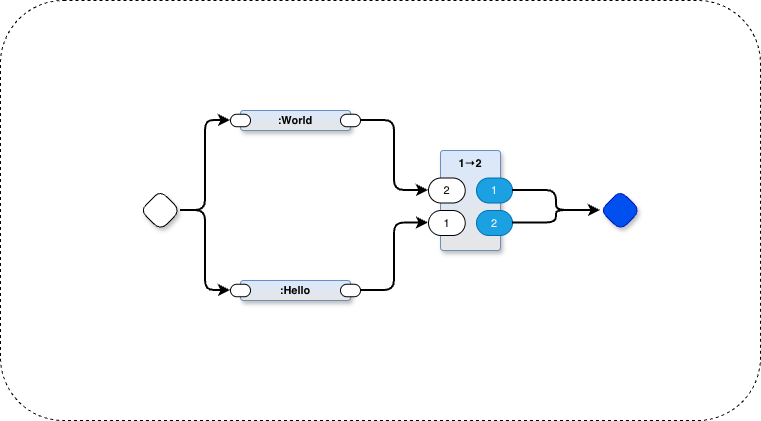

The diagram above was exported from draw.io. Its source (the exported page's mxGraphModel, read from the mxfile embedded in the PNG):
<mxGraphModel dx="1106" dy="758" grid="1" gridSize="10" guides="1" tooltips="1" connect="1" arrows="1" fold="1" page="1" pageScale="1" pageWidth="1100" pageHeight="850" math="0" shadow="0">
  <root>
    <mxCell id="0" />
    <mxCell id="1" parent="0" />
    <mxCell id="UXHvmUacjb0yVj66nkAg-1" value="" style="rounded=1;whiteSpace=wrap;html=1;dashed=1;fillColor=none;" vertex="1" parent="1">
      <mxGeometry y="30" width="760" height="420" as="geometry" />
    </mxCell>
    <mxCell id="n8kg52j3blKjJ06txv2A-1" value="" style="rhombus;whiteSpace=wrap;html=1;rounded=1;fontStyle=1;glass=0;sketch=0;fontSize=12;points=[[0,0.5,0,0,0],[0.5,0,0,0,0],[0.5,1,0,0,0],[1,0.5,0,0,0]];shadow=1;fontFamily=Helvetica;fontColor=default;labelBackgroundColor=none;" parent="1" vertex="1">
      <mxGeometry x="140" y="220" width="40" height="40" as="geometry" />
    </mxCell>
    <mxCell id="n8kg52j3blKjJ06txv2A-2" value="" style="rhombus;whiteSpace=wrap;html=1;rounded=1;fontStyle=1;glass=0;sketch=0;fontSize=12;points=[[0,0.5,0,0,0],[0.5,0,0,0,0],[0.5,1,0,0,0],[1,0.5,0,0,0]];shadow=1;fillColor=#0050ef;fontColor=#ffffff;strokeColor=#001DBC;fontFamily=Helvetica;labelBackgroundColor=none;" parent="1" vertex="1">
      <mxGeometry x="600" y="220" width="40" height="40" as="geometry" />
    </mxCell>
    <mxCell id="n8kg52j3blKjJ06txv2A-6" value=":World" style="rounded=1;whiteSpace=wrap;html=1;container=1;recursiveResize=0;verticalAlign=middle;arcSize=6;fontStyle=1;autosize=0;points=[];absoluteArcSize=1;shadow=1;strokeColor=#6c8ebf;fillColor=#dae8fc;fontFamily=Helvetica;fontSize=11;gradientColor=#E6E6E6;fontColor=default;labelBackgroundColor=none;" parent="1" vertex="1">
      <mxGeometry x="240" y="140" width="110" height="20" as="geometry">
        <mxRectangle x="-98" y="-1230" width="99" height="26" as="alternateBounds" />
      </mxGeometry>
    </mxCell>
    <mxCell id="n8kg52j3blKjJ06txv2A-7" value="" style="rounded=1;whiteSpace=wrap;html=1;sketch=0;points=[[0,0.5,0,0,0],[1,0.5,0,0,0]];arcSize=50;fontFamily=Helvetica;fontSize=11;fontColor=default;labelBackgroundColor=none;" parent="n8kg52j3blKjJ06txv2A-6" vertex="1">
      <mxGeometry x="100" y="3.75" width="20" height="12.5" as="geometry" />
    </mxCell>
    <mxCell id="n8kg52j3blKjJ06txv2A-8" value="" style="rounded=1;whiteSpace=wrap;html=1;sketch=0;points=[[0,0.5,0,0,0],[1,0.5,0,0,0]];arcSize=50;fontFamily=Helvetica;fontSize=11;fontColor=default;labelBackgroundColor=none;" parent="n8kg52j3blKjJ06txv2A-6" vertex="1">
      <mxGeometry x="-10" y="3.75" width="20" height="12.5" as="geometry" />
    </mxCell>
    <mxCell id="n8kg52j3blKjJ06txv2A-11" style="edgeStyle=orthogonalEdgeStyle;shape=connector;curved=0;rounded=1;orthogonalLoop=1;jettySize=auto;html=1;exitX=1;exitY=0.5;exitDx=0;exitDy=0;exitPerimeter=0;entryX=0;entryY=0.5;entryDx=0;entryDy=0;entryPerimeter=0;strokeColor=default;strokeWidth=2;align=center;verticalAlign=middle;fontFamily=Helvetica;fontSize=11;fontColor=default;labelBackgroundColor=default;endArrow=classic;" parent="1" source="n8kg52j3blKjJ06txv2A-1" target="n8kg52j3blKjJ06txv2A-8" edge="1">
      <mxGeometry relative="1" as="geometry" />
    </mxCell>
    <mxCell id="n8kg52j3blKjJ06txv2A-19" value=":Hello" style="rounded=1;whiteSpace=wrap;html=1;container=1;recursiveResize=0;verticalAlign=middle;arcSize=6;fontStyle=1;autosize=0;points=[];absoluteArcSize=1;shadow=1;strokeColor=#6c8ebf;fillColor=#dae8fc;fontFamily=Helvetica;fontSize=11;gradientColor=#E6E6E6;fontColor=default;labelBackgroundColor=none;" parent="1" vertex="1">
      <mxGeometry x="240" y="310" width="110" height="20" as="geometry">
        <mxRectangle x="-98" y="-1230" width="99" height="26" as="alternateBounds" />
      </mxGeometry>
    </mxCell>
    <mxCell id="n8kg52j3blKjJ06txv2A-20" value="" style="rounded=1;whiteSpace=wrap;html=1;sketch=0;points=[[0,0.5,0,0,0],[1,0.5,0,0,0]];arcSize=50;fontFamily=Helvetica;fontSize=11;fontColor=default;labelBackgroundColor=none;" parent="n8kg52j3blKjJ06txv2A-19" vertex="1">
      <mxGeometry x="100" y="3.75" width="20" height="12.5" as="geometry" />
    </mxCell>
    <mxCell id="n8kg52j3blKjJ06txv2A-21" value="" style="rounded=1;whiteSpace=wrap;html=1;sketch=0;points=[[0,0.5,0,0,0],[1,0.5,0,0,0]];arcSize=50;fontFamily=Helvetica;fontSize=11;fontColor=default;labelBackgroundColor=none;" parent="n8kg52j3blKjJ06txv2A-19" vertex="1">
      <mxGeometry x="-10" y="3.75" width="20" height="12.5" as="geometry" />
    </mxCell>
    <mxCell id="n8kg52j3blKjJ06txv2A-23" style="edgeStyle=orthogonalEdgeStyle;shape=connector;curved=0;rounded=1;orthogonalLoop=1;jettySize=auto;html=1;exitX=1;exitY=0.5;exitDx=0;exitDy=0;exitPerimeter=0;entryX=0;entryY=0.5;entryDx=0;entryDy=0;entryPerimeter=0;strokeColor=default;strokeWidth=2;align=center;verticalAlign=middle;fontFamily=Helvetica;fontSize=11;fontColor=default;labelBackgroundColor=default;endArrow=classic;" parent="1" source="n8kg52j3blKjJ06txv2A-1" target="n8kg52j3blKjJ06txv2A-21" edge="1">
      <mxGeometry relative="1" as="geometry" />
    </mxCell>
    <mxCell id="n8kg52j3blKjJ06txv2A-24" value="1→2" style="rounded=1;whiteSpace=wrap;html=1;container=1;recursiveResize=0;verticalAlign=top;arcSize=6;fontStyle=1;autosize=0;points=[];absoluteArcSize=1;shadow=1;strokeColor=#6c8ebf;fillColor=#dae8fc;fontFamily=Helvetica;fontSize=11;gradientColor=#E6E6E6;fontColor=default;labelBackgroundColor=none;" parent="1" vertex="1">
      <mxGeometry x="440" y="180" width="60" height="100" as="geometry">
        <mxRectangle x="-98" y="-1230" width="99" height="26" as="alternateBounds" />
      </mxGeometry>
    </mxCell>
    <mxCell id="n8kg52j3blKjJ06txv2A-25" value="2" style="rounded=1;whiteSpace=wrap;html=1;sketch=0;points=[[0,0.5,0,0,0],[1,0.5,0,0,0]];arcSize=50;fontFamily=Helvetica;fontSize=11;fontColor=default;labelBackgroundColor=none;" parent="n8kg52j3blKjJ06txv2A-24" vertex="1">
      <mxGeometry x="-12" y="27.5" width="36.75" height="25" as="geometry" />
    </mxCell>
    <mxCell id="n8kg52j3blKjJ06txv2A-26" value="1" style="rounded=1;whiteSpace=wrap;html=1;sketch=0;points=[[0,0.5,0,0,0],[1,0.5,0,0,0]];fillColor=#1ba1e2;fontColor=#ffffff;strokeColor=#006EAF;arcSize=50;fontFamily=Helvetica;fontSize=11;labelBackgroundColor=none;" parent="n8kg52j3blKjJ06txv2A-24" vertex="1">
      <mxGeometry x="36" y="27.5" width="36" height="25" as="geometry" />
    </mxCell>
    <mxCell id="n8kg52j3blKjJ06txv2A-27" value="1" style="rounded=1;whiteSpace=wrap;html=1;sketch=0;points=[[0,0.5,0,0,0],[1,0.5,0,0,0]];arcSize=50;fontFamily=Helvetica;fontSize=11;fontColor=default;labelBackgroundColor=none;" parent="n8kg52j3blKjJ06txv2A-24" vertex="1">
      <mxGeometry x="-12" y="60" width="36.75" height="25" as="geometry" />
    </mxCell>
    <mxCell id="n8kg52j3blKjJ06txv2A-28" value="2" style="rounded=1;whiteSpace=wrap;html=1;sketch=0;points=[[0,0.5,0,0,0],[1,0.5,0,0,0]];fillColor=#1ba1e2;fontColor=#ffffff;strokeColor=#006EAF;arcSize=50;fontFamily=Helvetica;fontSize=11;labelBackgroundColor=none;" parent="n8kg52j3blKjJ06txv2A-24" vertex="1">
      <mxGeometry x="36" y="60" width="36" height="25" as="geometry" />
    </mxCell>
    <mxCell id="n8kg52j3blKjJ06txv2A-29" style="edgeStyle=orthogonalEdgeStyle;shape=connector;curved=0;rounded=1;orthogonalLoop=1;jettySize=auto;html=1;exitX=1;exitY=0.5;exitDx=0;exitDy=0;exitPerimeter=0;entryX=0;entryY=0.5;entryDx=0;entryDy=0;entryPerimeter=0;strokeColor=default;strokeWidth=2;align=center;verticalAlign=middle;fontFamily=Helvetica;fontSize=11;fontColor=default;labelBackgroundColor=default;endArrow=classic;" parent="1" source="n8kg52j3blKjJ06txv2A-26" target="n8kg52j3blKjJ06txv2A-2" edge="1">
      <mxGeometry relative="1" as="geometry" />
    </mxCell>
    <mxCell id="n8kg52j3blKjJ06txv2A-30" style="edgeStyle=orthogonalEdgeStyle;shape=connector;curved=0;rounded=1;orthogonalLoop=1;jettySize=auto;html=1;exitX=1;exitY=0.5;exitDx=0;exitDy=0;exitPerimeter=0;entryX=0;entryY=0.5;entryDx=0;entryDy=0;entryPerimeter=0;strokeColor=default;strokeWidth=2;align=center;verticalAlign=middle;fontFamily=Helvetica;fontSize=11;fontColor=default;labelBackgroundColor=default;endArrow=classic;" parent="1" source="n8kg52j3blKjJ06txv2A-28" target="n8kg52j3blKjJ06txv2A-2" edge="1">
      <mxGeometry relative="1" as="geometry" />
    </mxCell>
    <mxCell id="n8kg52j3blKjJ06txv2A-33" style="edgeStyle=orthogonalEdgeStyle;shape=connector;curved=0;rounded=1;orthogonalLoop=1;jettySize=auto;html=1;exitX=1;exitY=0.5;exitDx=0;exitDy=0;exitPerimeter=0;entryX=0;entryY=0.5;entryDx=0;entryDy=0;entryPerimeter=0;strokeColor=default;strokeWidth=2;align=center;verticalAlign=middle;fontFamily=Helvetica;fontSize=11;fontColor=default;labelBackgroundColor=default;endArrow=classic;" parent="1" source="n8kg52j3blKjJ06txv2A-20" target="n8kg52j3blKjJ06txv2A-27" edge="1">
      <mxGeometry relative="1" as="geometry" />
    </mxCell>
    <mxCell id="n8kg52j3blKjJ06txv2A-34" style="edgeStyle=orthogonalEdgeStyle;shape=connector;curved=0;rounded=1;orthogonalLoop=1;jettySize=auto;html=1;exitX=1;exitY=0.5;exitDx=0;exitDy=0;exitPerimeter=0;entryX=0;entryY=0.5;entryDx=0;entryDy=0;entryPerimeter=0;strokeColor=default;strokeWidth=2;align=center;verticalAlign=middle;fontFamily=Helvetica;fontSize=11;fontColor=default;labelBackgroundColor=default;endArrow=classic;" parent="1" source="n8kg52j3blKjJ06txv2A-7" target="n8kg52j3blKjJ06txv2A-25" edge="1">
      <mxGeometry relative="1" as="geometry" />
    </mxCell>
  </root>
</mxGraphModel>